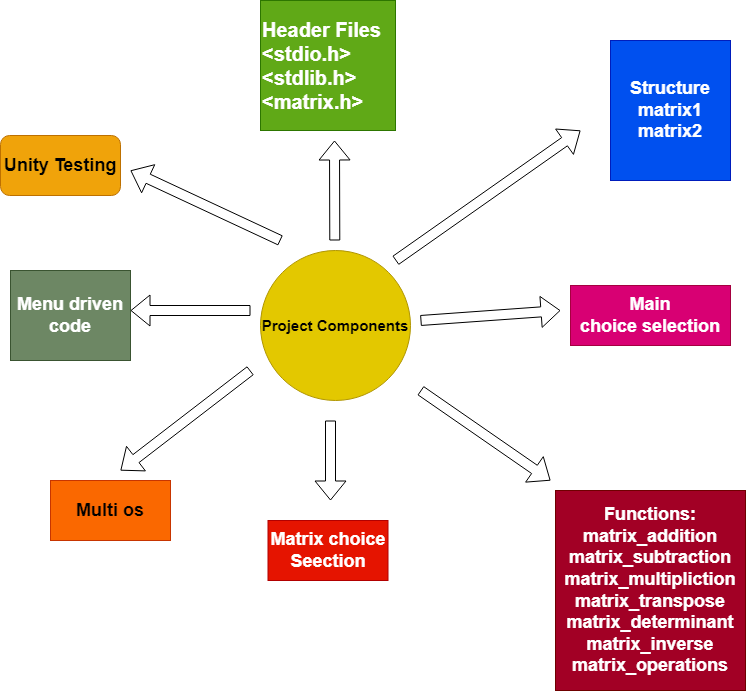

The diagram above was exported from draw.io. Its source (the exported page's mxGraphModel, read from the mxfile embedded in the PNG):
<mxGraphModel dx="1483" dy="827" grid="1" gridSize="10" guides="1" tooltips="1" connect="1" arrows="1" fold="1" page="1" pageScale="1" pageWidth="1200" pageHeight="1920" math="0" shadow="0">
  <root>
    <mxCell id="WIyWlLk6GJQsqaUBKTNV-0" />
    <mxCell id="WIyWlLk6GJQsqaUBKTNV-1" parent="WIyWlLk6GJQsqaUBKTNV-0" />
    <mxCell id="K1pG6Jqk6GnGncWJsagE-6" value="&lt;b&gt;&lt;font style=&quot;font-size: 15px&quot;&gt;Project Components&lt;/font&gt;&lt;/b&gt;" style="ellipse;whiteSpace=wrap;html=1;aspect=fixed;fillColor=#e3c800;fontColor=#000000;strokeColor=#B09500;" vertex="1" parent="WIyWlLk6GJQsqaUBKTNV-1">
      <mxGeometry x="570" y="700" width="150" height="150" as="geometry" />
    </mxCell>
    <mxCell id="K1pG6Jqk6GnGncWJsagE-7" value="" style="shape=flexArrow;endArrow=classic;html=1;rounded=0;" edge="1" parent="WIyWlLk6GJQsqaUBKTNV-1">
      <mxGeometry width="50" height="50" relative="1" as="geometry">
        <mxPoint x="644.29" y="690" as="sourcePoint" />
        <mxPoint x="644" y="590" as="targetPoint" />
      </mxGeometry>
    </mxCell>
    <mxCell id="K1pG6Jqk6GnGncWJsagE-8" value="&lt;b style=&quot;font-size: 20px&quot;&gt;&lt;font style=&quot;font-size: 20px&quot;&gt;Header Files&lt;br&gt;&amp;lt;stdio.h&amp;gt;&lt;br&gt;&amp;lt;stdlib.h&amp;gt;&lt;br&gt;&amp;lt;matrix.h&amp;gt;&lt;br&gt;&lt;/font&gt;&lt;/b&gt;" style="rounded=0;whiteSpace=wrap;html=1;align=left;fillColor=#60a917;fontColor=#ffffff;strokeColor=#2D7600;" vertex="1" parent="WIyWlLk6GJQsqaUBKTNV-1">
      <mxGeometry x="570" y="450" width="135" height="130" as="geometry" />
    </mxCell>
    <mxCell id="K1pG6Jqk6GnGncWJsagE-9" value="&lt;b&gt;Structure&lt;br&gt;matrix1&lt;br&gt;matrix2&lt;/b&gt;" style="rounded=0;whiteSpace=wrap;html=1;fontSize=18;fillColor=#0050ef;fontColor=#ffffff;strokeColor=#001DBC;" vertex="1" parent="WIyWlLk6GJQsqaUBKTNV-1">
      <mxGeometry x="920" y="490" width="120" height="140" as="geometry" />
    </mxCell>
    <mxCell id="K1pG6Jqk6GnGncWJsagE-11" value="&lt;b&gt;Menu driven code&lt;/b&gt;" style="rounded=0;whiteSpace=wrap;html=1;fontSize=18;fillColor=#6d8764;fontColor=#ffffff;strokeColor=#3A5431;" vertex="1" parent="WIyWlLk6GJQsqaUBKTNV-1">
      <mxGeometry x="320" y="720" width="120" height="90" as="geometry" />
    </mxCell>
    <mxCell id="K1pG6Jqk6GnGncWJsagE-12" value="&lt;b&gt;Functions:&lt;br&gt;matrix_addition&lt;br&gt;matrix_subtraction&lt;br&gt;matrix_multipliction&lt;br&gt;matrix_transpose&lt;br&gt;matrix_determinant&lt;br&gt;matrix_inverse&lt;br&gt;matrix_operations&lt;/b&gt;" style="rounded=0;whiteSpace=wrap;html=1;fontSize=18;fillColor=#a20025;fontColor=#ffffff;strokeColor=#6F0000;" vertex="1" parent="WIyWlLk6GJQsqaUBKTNV-1">
      <mxGeometry x="865" y="940" width="190" height="200" as="geometry" />
    </mxCell>
    <mxCell id="K1pG6Jqk6GnGncWJsagE-13" value="&lt;b&gt;Main&lt;br&gt;choice selection&lt;/b&gt;" style="rounded=0;whiteSpace=wrap;html=1;fontSize=18;fillColor=#d80073;fontColor=#ffffff;strokeColor=#A50040;" vertex="1" parent="WIyWlLk6GJQsqaUBKTNV-1">
      <mxGeometry x="880" y="735" width="160" height="60" as="geometry" />
    </mxCell>
    <mxCell id="K1pG6Jqk6GnGncWJsagE-14" value="&lt;b&gt;Unity Testing&lt;/b&gt;" style="rounded=1;whiteSpace=wrap;html=1;fontSize=18;fillColor=#f0a30a;fontColor=#000000;strokeColor=#BD7000;" vertex="1" parent="WIyWlLk6GJQsqaUBKTNV-1">
      <mxGeometry x="310" y="585" width="120" height="60" as="geometry" />
    </mxCell>
    <mxCell id="K1pG6Jqk6GnGncWJsagE-15" value="&lt;b&gt;Matrix choice Seection&lt;/b&gt;" style="rounded=0;whiteSpace=wrap;html=1;fontSize=18;fillColor=#e51400;fontColor=#ffffff;strokeColor=#B20000;" vertex="1" parent="WIyWlLk6GJQsqaUBKTNV-1">
      <mxGeometry x="577.5" y="970" width="120" height="60" as="geometry" />
    </mxCell>
    <mxCell id="K1pG6Jqk6GnGncWJsagE-16" value="&lt;b&gt;Multi os&lt;/b&gt;" style="rounded=0;whiteSpace=wrap;html=1;fontSize=18;fillColor=#fa6800;fontColor=#000000;strokeColor=#C73500;" vertex="1" parent="WIyWlLk6GJQsqaUBKTNV-1">
      <mxGeometry x="360" y="930" width="120" height="60" as="geometry" />
    </mxCell>
    <mxCell id="K1pG6Jqk6GnGncWJsagE-17" value="" style="shape=flexArrow;endArrow=classic;html=1;rounded=0;fontSize=18;" edge="1" parent="WIyWlLk6GJQsqaUBKTNV-1">
      <mxGeometry width="50" height="50" relative="1" as="geometry">
        <mxPoint x="705" y="710" as="sourcePoint" />
        <mxPoint x="890" y="580" as="targetPoint" />
      </mxGeometry>
    </mxCell>
    <mxCell id="K1pG6Jqk6GnGncWJsagE-19" value="" style="shape=flexArrow;endArrow=classic;html=1;rounded=0;fontSize=18;" edge="1" parent="WIyWlLk6GJQsqaUBKTNV-1">
      <mxGeometry width="50" height="50" relative="1" as="geometry">
        <mxPoint x="730" y="770" as="sourcePoint" />
        <mxPoint x="870" y="760" as="targetPoint" />
      </mxGeometry>
    </mxCell>
    <mxCell id="K1pG6Jqk6GnGncWJsagE-20" value="" style="shape=flexArrow;endArrow=classic;html=1;rounded=0;fontSize=18;" edge="1" parent="WIyWlLk6GJQsqaUBKTNV-1">
      <mxGeometry width="50" height="50" relative="1" as="geometry">
        <mxPoint x="730" y="840" as="sourcePoint" />
        <mxPoint x="860" y="930" as="targetPoint" />
      </mxGeometry>
    </mxCell>
    <mxCell id="K1pG6Jqk6GnGncWJsagE-21" value="" style="shape=flexArrow;endArrow=classic;html=1;rounded=0;fontSize=18;" edge="1" parent="WIyWlLk6GJQsqaUBKTNV-1">
      <mxGeometry width="50" height="50" relative="1" as="geometry">
        <mxPoint x="640" y="870" as="sourcePoint" />
        <mxPoint x="640" y="950" as="targetPoint" />
      </mxGeometry>
    </mxCell>
    <mxCell id="K1pG6Jqk6GnGncWJsagE-22" value="" style="shape=flexArrow;endArrow=classic;html=1;rounded=0;fontSize=18;" edge="1" parent="WIyWlLk6GJQsqaUBKTNV-1">
      <mxGeometry width="50" height="50" relative="1" as="geometry">
        <mxPoint x="560" y="760" as="sourcePoint" />
        <mxPoint x="440" y="760" as="targetPoint" />
      </mxGeometry>
    </mxCell>
    <mxCell id="K1pG6Jqk6GnGncWJsagE-23" value="" style="shape=flexArrow;endArrow=classic;html=1;rounded=0;fontSize=18;" edge="1" parent="WIyWlLk6GJQsqaUBKTNV-1">
      <mxGeometry width="50" height="50" relative="1" as="geometry">
        <mxPoint x="560" y="820" as="sourcePoint" />
        <mxPoint x="430" y="920" as="targetPoint" />
      </mxGeometry>
    </mxCell>
    <mxCell id="K1pG6Jqk6GnGncWJsagE-24" value="" style="shape=flexArrow;endArrow=classic;html=1;rounded=0;fontSize=18;" edge="1" parent="WIyWlLk6GJQsqaUBKTNV-1">
      <mxGeometry width="50" height="50" relative="1" as="geometry">
        <mxPoint x="590" y="690" as="sourcePoint" />
        <mxPoint x="440" y="620" as="targetPoint" />
      </mxGeometry>
    </mxCell>
  </root>
</mxGraphModel>